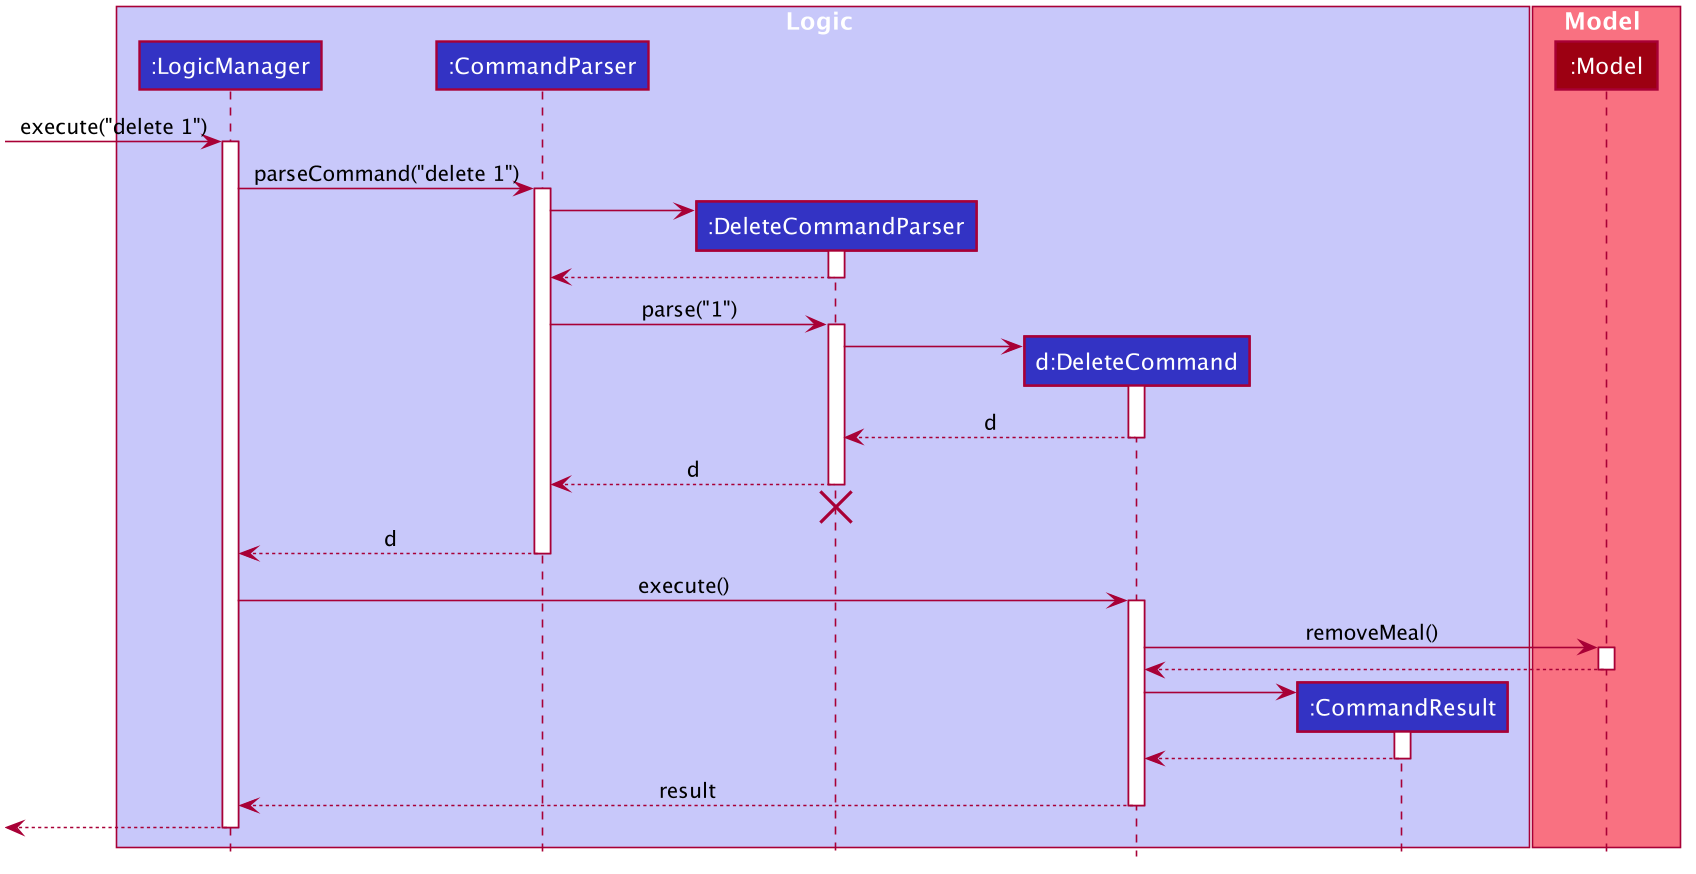

The diagram above was rendered by PlantUML. Its source (embedded in the PNG):
@startuml















skinparam BackgroundColor #FFFFFFF

skinparam Shadowing false

skinparam Class {
    FontColor #FFFFFF
    BorderThickness 1
    BorderColor #FFFFFF
    StereotypeFontColor #FFFFFF
    FontName Arial
}

skinparam Actor {
    BorderColor #000000
    Color #000000
    FontName Arial
}

skinparam Sequence {
    MessageAlign center
    BoxFontSize 15
    BoxPadding 0
    BoxFontColor #FFFFFF
    FontName Arial
}

skinparam Participant {
    FontColor #FFFFFFF
    Padding 20
}

skinparam MinClassWidth 50
skinparam ParticipantPadding 10
skinparam Shadowing false
skinparam DefaultTextAlignment center
skinparam packageStyle Rectangle

hide footbox
hide members
hide circle

box Logic #C8C8FA
participant ":LogicManager" as LogicManager #3333C4
participant ":CommandParser" as AddressBookParser #3333C4
participant ":DeleteCommandParser" as DeleteCommandParser #3333C4
participant "d:DeleteCommand" as DeleteCommand #3333C4
participant ":CommandResult" as CommandResult #3333C4
end box

box Model #F97181
participant ":Model" as Model #9D0012
end box

[-> LogicManager : execute("delete 1")
activate LogicManager

LogicManager -> AddressBookParser : parseCommand("delete 1")
activate AddressBookParser

create DeleteCommandParser
AddressBookParser -> DeleteCommandParser
activate DeleteCommandParser

DeleteCommandParser --> AddressBookParser
deactivate DeleteCommandParser

AddressBookParser -> DeleteCommandParser : parse("1")
activate DeleteCommandParser

create DeleteCommand
DeleteCommandParser -> DeleteCommand
activate DeleteCommand

DeleteCommand --> DeleteCommandParser : d
deactivate DeleteCommand

DeleteCommandParser --> AddressBookParser : d
deactivate DeleteCommandParser
DeleteCommandParser -[hidden]-> AddressBookParser
destroy DeleteCommandParser

AddressBookParser --> LogicManager : d
deactivate AddressBookParser

LogicManager -> DeleteCommand : execute()
activate DeleteCommand

DeleteCommand -> Model : removeMeal()
activate Model

Model --> DeleteCommand
deactivate Model

create CommandResult
DeleteCommand -> CommandResult
activate CommandResult

CommandResult --> DeleteCommand
deactivate CommandResult

DeleteCommand --> LogicManager : result
deactivate DeleteCommand

[<--LogicManager
deactivate LogicManager
@enduml